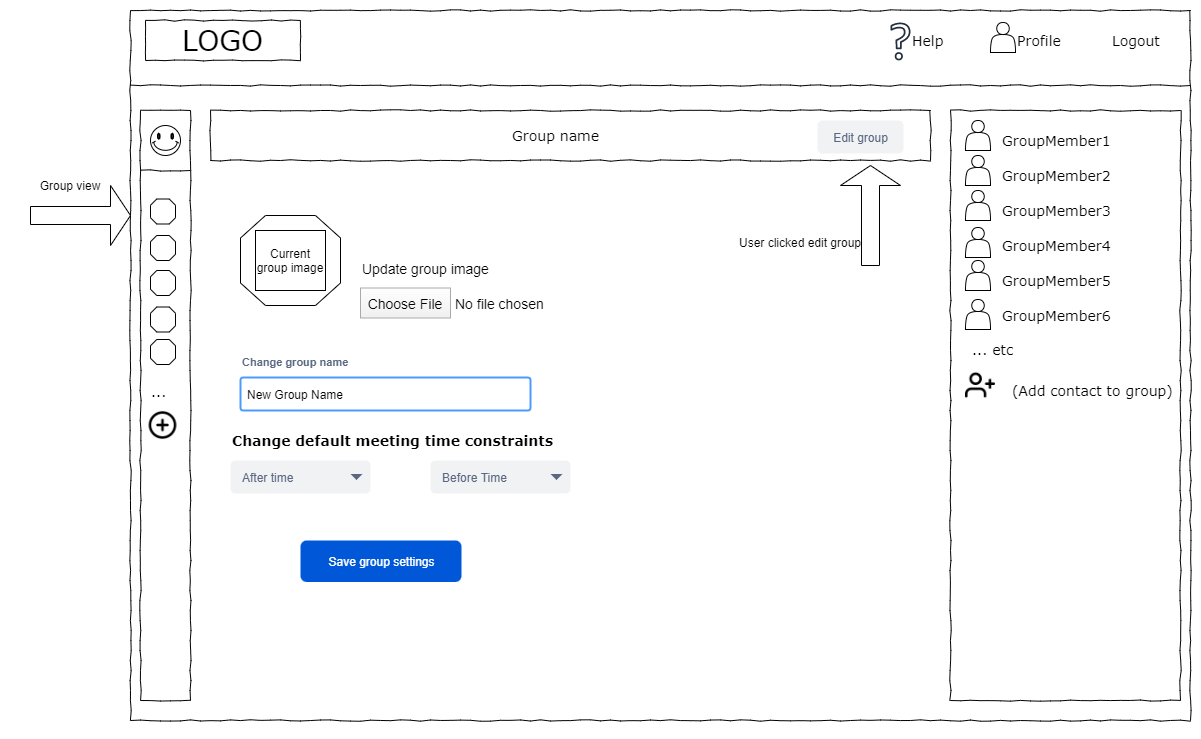

The diagram above was exported from draw.io. Its source (the exported page's mxGraphModel, read from the mxfile embedded in the PNG):
<mxGraphModel dx="2168" dy="-102" grid="1" gridSize="10" guides="1" tooltips="1" connect="1" arrows="1" fold="1" page="1" pageScale="1" pageWidth="1100" pageHeight="850" background="#ffffff" math="0" shadow="0">
  <root>
    <mxCell id="0" />
    <mxCell id="1" parent="0" />
    <mxCell id="11eux12LOQPgP8-3jukl-22" value="" style="whiteSpace=wrap;html=1;rounded=0;shadow=0;labelBackgroundColor=none;strokeColor=#000000;strokeWidth=1;fillColor=none;fontFamily=Verdana;fontSize=12;fontColor=#000000;align=center;comic=1;" parent="1" vertex="1">
      <mxGeometry x="20" y="860" width="1060" height="710" as="geometry" />
    </mxCell>
    <mxCell id="11eux12LOQPgP8-3jukl-23" value="LOGO" style="whiteSpace=wrap;html=1;rounded=0;shadow=0;labelBackgroundColor=none;strokeWidth=1;fontFamily=Verdana;fontSize=28;align=center;comic=1;" parent="1" vertex="1">
      <mxGeometry x="35" y="870" width="155" height="40" as="geometry" />
    </mxCell>
    <mxCell id="11eux12LOQPgP8-3jukl-24" value="Profile" style="text;html=1;points=[];align=left;verticalAlign=top;spacingTop=-4;fontSize=14;fontFamily=Verdana" parent="1" vertex="1">
      <mxGeometry x="905" y="880" width="60" height="20" as="geometry" />
    </mxCell>
    <mxCell id="11eux12LOQPgP8-3jukl-25" value="Logout" style="text;html=1;points=[];align=left;verticalAlign=top;spacingTop=-4;fontSize=14;fontFamily=Verdana" parent="1" vertex="1">
      <mxGeometry x="1000" y="880" width="60" height="20" as="geometry" />
    </mxCell>
    <mxCell id="11eux12LOQPgP8-3jukl-26" value="" style="whiteSpace=wrap;html=1;rounded=0;shadow=0;labelBackgroundColor=none;strokeWidth=1;fillColor=none;fontFamily=Verdana;fontSize=12;align=center;comic=1;" parent="1" vertex="1">
      <mxGeometry x="30" y="960" width="50" height="590" as="geometry" />
    </mxCell>
    <mxCell id="11eux12LOQPgP8-3jukl-27" value="" style="line;strokeWidth=1;html=1;rounded=0;shadow=0;labelBackgroundColor=none;fillColor=none;fontFamily=Verdana;fontSize=14;fontColor=#000000;align=center;comic=1;" parent="1" vertex="1">
      <mxGeometry x="20" y="930" width="1060" height="10" as="geometry" />
    </mxCell>
    <mxCell id="11eux12LOQPgP8-3jukl-28" value="" style="whiteSpace=wrap;html=1;rounded=0;shadow=0;labelBackgroundColor=none;strokeWidth=1;fillColor=none;fontFamily=Verdana;fontSize=12;align=center;comic=1;" parent="1" vertex="1">
      <mxGeometry x="100" y="960" width="720" height="50" as="geometry" />
    </mxCell>
    <mxCell id="11eux12LOQPgP8-3jukl-29" value="Group name" style="text;html=1;points=[];align=left;verticalAlign=top;spacingTop=-4;fontSize=14;fontFamily=Verdana" parent="1" vertex="1">
      <mxGeometry x="400" y="975" width="60" height="20" as="geometry" />
    </mxCell>
    <mxCell id="11eux12LOQPgP8-3jukl-32" value="" style="whiteSpace=wrap;html=1;rounded=0;shadow=0;labelBackgroundColor=none;strokeWidth=1;fillColor=none;fontFamily=Verdana;fontSize=12;align=center;comic=1;" parent="1" vertex="1">
      <mxGeometry x="840" y="960" width="230" height="590" as="geometry" />
    </mxCell>
    <mxCell id="11eux12LOQPgP8-3jukl-38" value="..." style="text;html=1;points=[];align=left;verticalAlign=top;spacingTop=-4;fontSize=14;fontFamily=Verdana" parent="1" vertex="1">
      <mxGeometry x="39" y="1231" width="31" height="20" as="geometry" />
    </mxCell>
    <mxCell id="11eux12LOQPgP8-3jukl-42" value="GroupMember1" style="text;html=1;points=[];align=left;verticalAlign=top;spacingTop=-4;fontSize=14;fontFamily=Verdana" parent="1" vertex="1">
      <mxGeometry x="890" y="980" width="140" height="20" as="geometry" />
    </mxCell>
    <mxCell id="11eux12LOQPgP8-3jukl-43" value="GroupMember2" style="text;html=1;points=[];align=left;verticalAlign=top;spacingTop=-4;fontSize=14;fontFamily=Verdana" parent="1" vertex="1">
      <mxGeometry x="890" y="1015" width="140" height="20" as="geometry" />
    </mxCell>
    <mxCell id="11eux12LOQPgP8-3jukl-44" value="GroupMember3" style="text;html=1;points=[];align=left;verticalAlign=top;spacingTop=-4;fontSize=14;fontFamily=Verdana" parent="1" vertex="1">
      <mxGeometry x="890" y="1050" width="140" height="20" as="geometry" />
    </mxCell>
    <mxCell id="11eux12LOQPgP8-3jukl-45" value="GroupMember4" style="text;html=1;points=[];align=left;verticalAlign=top;spacingTop=-4;fontSize=14;fontFamily=Verdana" parent="1" vertex="1">
      <mxGeometry x="890" y="1085" width="140" height="20" as="geometry" />
    </mxCell>
    <mxCell id="11eux12LOQPgP8-3jukl-46" value="GroupMember5" style="text;html=1;points=[];align=left;verticalAlign=top;spacingTop=-4;fontSize=14;fontFamily=Verdana" parent="1" vertex="1">
      <mxGeometry x="890" y="1120" width="140" height="20" as="geometry" />
    </mxCell>
    <mxCell id="11eux12LOQPgP8-3jukl-47" value="GroupMember6" style="text;html=1;points=[];align=left;verticalAlign=top;spacingTop=-4;fontSize=14;fontFamily=Verdana" parent="1" vertex="1">
      <mxGeometry x="890" y="1155" width="140" height="20" as="geometry" />
    </mxCell>
    <mxCell id="11eux12LOQPgP8-3jukl-48" value="" style="verticalLabelPosition=bottom;verticalAlign=top;html=1;shape=mxgraph.basic.smiley" parent="1" vertex="1">
      <mxGeometry x="40" y="975" width="30" height="30" as="geometry" />
    </mxCell>
    <mxCell id="11eux12LOQPgP8-3jukl-49" value="" style="verticalLabelPosition=bottom;verticalAlign=top;html=1;shape=mxgraph.basic.polygon;polyCoords=[[0.25,0],[0.75,0],[1,0.25],[1,0.75],[0.75,1],[0.25,1],[0,0.75],[0,0.25]];polyline=0;" parent="1" vertex="1">
      <mxGeometry x="40" y="1048.5" width="25" height="25" as="geometry" />
    </mxCell>
    <mxCell id="11eux12LOQPgP8-3jukl-50" value="" style="verticalLabelPosition=bottom;verticalAlign=top;html=1;shape=mxgraph.basic.polygon;polyCoords=[[0.25,0],[0.75,0],[1,0.25],[1,0.75],[0.75,1],[0.25,1],[0,0.75],[0,0.25]];polyline=0;" parent="1" vertex="1">
      <mxGeometry x="40" y="1085" width="25" height="25" as="geometry" />
    </mxCell>
    <mxCell id="11eux12LOQPgP8-3jukl-51" value="" style="verticalLabelPosition=bottom;verticalAlign=top;html=1;shape=mxgraph.basic.polygon;polyCoords=[[0.25,0],[0.75,0],[1,0.25],[1,0.75],[0.75,1],[0.25,1],[0,0.75],[0,0.25]];polyline=0;" parent="1" vertex="1">
      <mxGeometry x="40" y="1120" width="25" height="25" as="geometry" />
    </mxCell>
    <mxCell id="11eux12LOQPgP8-3jukl-52" value="" style="verticalLabelPosition=bottom;verticalAlign=top;html=1;shape=mxgraph.basic.polygon;polyCoords=[[0.25,0],[0.75,0],[1,0.25],[1,0.75],[0.75,1],[0.25,1],[0,0.75],[0,0.25]];polyline=0;" parent="1" vertex="1">
      <mxGeometry x="40" y="1156.5" width="25" height="25" as="geometry" />
    </mxCell>
    <mxCell id="11eux12LOQPgP8-3jukl-53" value="" style="verticalLabelPosition=bottom;verticalAlign=top;html=1;shape=mxgraph.basic.polygon;polyCoords=[[0.25,0],[0.75,0],[1,0.25],[1,0.75],[0.75,1],[0.25,1],[0,0.75],[0,0.25]];polyline=0;" parent="1" vertex="1">
      <mxGeometry x="40" y="1189" width="25" height="25" as="geometry" />
    </mxCell>
    <mxCell id="11eux12LOQPgP8-3jukl-54" value="... etc" style="text;html=1;points=[];align=left;verticalAlign=top;spacingTop=-4;fontSize=14;fontFamily=Verdana" parent="1" vertex="1">
      <mxGeometry x="860" y="1189" width="170" height="20" as="geometry" />
    </mxCell>
    <mxCell id="11eux12LOQPgP8-3jukl-55" value="(Add contact to group)" style="text;html=1;points=[];align=left;verticalAlign=top;spacingTop=-4;fontSize=14;fontFamily=Verdana" parent="1" vertex="1">
      <mxGeometry x="900" y="1230" width="120" height="20" as="geometry" />
    </mxCell>
    <mxCell id="11eux12LOQPgP8-3jukl-56" style="edgeStyle=orthogonalEdgeStyle;rounded=0;orthogonalLoop=1;jettySize=auto;html=1;exitX=0.5;exitY=1;exitDx=0;exitDy=0;" parent="1" source="11eux12LOQPgP8-3jukl-22" target="11eux12LOQPgP8-3jukl-22" edge="1">
      <mxGeometry relative="1" as="geometry" />
    </mxCell>
    <mxCell id="11eux12LOQPgP8-3jukl-57" value="Help" style="text;html=1;points=[];align=left;verticalAlign=top;spacingTop=-4;fontSize=14;fontFamily=Verdana" parent="1" vertex="1">
      <mxGeometry x="800" y="880" width="60" height="20" as="geometry" />
    </mxCell>
    <mxCell id="11eux12LOQPgP8-3jukl-58" value="" style="sketch=0;outlineConnect=0;fontColor=#232F3E;gradientColor=none;fillColor=#232F3E;strokeColor=none;dashed=0;verticalLabelPosition=bottom;verticalAlign=top;align=center;html=1;fontSize=12;fontStyle=0;aspect=fixed;pointerEvents=1;shape=mxgraph.aws4.question;" parent="1" vertex="1">
      <mxGeometry x="780.03" y="872" width="19.97" height="38" as="geometry" />
    </mxCell>
    <mxCell id="11eux12LOQPgP8-3jukl-59" value="" style="shape=actor;whiteSpace=wrap;html=1;" parent="1" vertex="1">
      <mxGeometry x="880" y="872" width="25" height="30" as="geometry" />
    </mxCell>
    <mxCell id="11eux12LOQPgP8-3jukl-60" value="" style="shape=actor;whiteSpace=wrap;html=1;" parent="1" vertex="1">
      <mxGeometry x="855" y="970" width="25" height="30" as="geometry" />
    </mxCell>
    <mxCell id="11eux12LOQPgP8-3jukl-61" value="" style="shape=actor;whiteSpace=wrap;html=1;" parent="1" vertex="1">
      <mxGeometry x="855" y="1005" width="25" height="30" as="geometry" />
    </mxCell>
    <mxCell id="11eux12LOQPgP8-3jukl-62" value="" style="shape=actor;whiteSpace=wrap;html=1;" parent="1" vertex="1">
      <mxGeometry x="855" y="1040" width="25" height="30" as="geometry" />
    </mxCell>
    <mxCell id="11eux12LOQPgP8-3jukl-63" value="" style="shape=actor;whiteSpace=wrap;html=1;" parent="1" vertex="1">
      <mxGeometry x="855" y="1077" width="25" height="30" as="geometry" />
    </mxCell>
    <mxCell id="11eux12LOQPgP8-3jukl-64" value="" style="shape=actor;whiteSpace=wrap;html=1;" parent="1" vertex="1">
      <mxGeometry x="855" y="1110" width="25" height="30" as="geometry" />
    </mxCell>
    <mxCell id="11eux12LOQPgP8-3jukl-65" value="" style="shape=actor;whiteSpace=wrap;html=1;" parent="1" vertex="1">
      <mxGeometry x="855" y="1149" width="25" height="30" as="geometry" />
    </mxCell>
    <mxCell id="11eux12LOQPgP8-3jukl-67" value="" style="shape=singleArrow;whiteSpace=wrap;html=1;" parent="1" vertex="1">
      <mxGeometry x="-80" y="1035" width="100" height="60" as="geometry" />
    </mxCell>
    <mxCell id="11eux12LOQPgP8-3jukl-68" value="Group view" style="text;html=1;strokeColor=none;fillColor=none;align=center;verticalAlign=middle;whiteSpace=wrap;rounded=0;" parent="1" vertex="1">
      <mxGeometry x="-100" y="1020" width="120" height="30" as="geometry" />
    </mxCell>
    <mxCell id="11eux12LOQPgP8-3jukl-72" value="" style="shape=image;html=1;verticalAlign=top;verticalLabelPosition=bottom;labelBackgroundColor=#ffffff;imageAspect=0;aspect=fixed;image=https://cdn4.iconfinder.com/data/icons/feather/24/user-plus-128.png" parent="1" vertex="1">
      <mxGeometry x="855" y="1220" width="30" height="30" as="geometry" />
    </mxCell>
    <mxCell id="11eux12LOQPgP8-3jukl-74" value="" style="shape=image;html=1;verticalAlign=top;verticalLabelPosition=bottom;labelBackgroundColor=#ffffff;imageAspect=0;aspect=fixed;image=https://cdn1.iconfinder.com/data/icons/feather-2/24/plus-circle-128.png" parent="1" vertex="1">
      <mxGeometry x="37.5" y="1260" width="30" height="30" as="geometry" />
    </mxCell>
    <mxCell id="11eux12LOQPgP8-3jukl-75" value="&lt;b&gt;Change default meeting time constraints&lt;/b&gt;" style="text;html=1;points=[];align=left;verticalAlign=top;spacingTop=-4;fontSize=14;fontFamily=Verdana" parent="1" vertex="1">
      <mxGeometry x="120" y="1280" width="260" height="20" as="geometry" />
    </mxCell>
    <mxCell id="8MLmgprm4ApJijjYlU4C-1" value="" style="line;strokeWidth=1;html=1;rounded=0;shadow=0;labelBackgroundColor=none;fillColor=none;fontFamily=Verdana;fontSize=14;fontColor=#000000;align=center;comic=1;" parent="1" vertex="1">
      <mxGeometry x="30" y="1015" width="50" height="10" as="geometry" />
    </mxCell>
    <mxCell id="yU5Lpswqs8E7SCSswwPH-11" value="After time" style="rounded=1;fillColor=#F1F2F4;strokeColor=none;html=1;fontColor=#596780;align=left;fontSize=12;spacingLeft=10;sketch=0;" parent="1" vertex="1">
      <mxGeometry x="120" y="1310" width="140" height="33" as="geometry" />
    </mxCell>
    <mxCell id="yU5Lpswqs8E7SCSswwPH-12" value="" style="shape=triangle;direction=south;fillColor=#596780;strokeColor=none;html=1;sketch=0;" parent="yU5Lpswqs8E7SCSswwPH-11" vertex="1">
      <mxGeometry x="1" y="0.5" width="12" height="6" relative="1" as="geometry">
        <mxPoint x="-20" y="-3" as="offset" />
      </mxGeometry>
    </mxCell>
    <mxCell id="yU5Lpswqs8E7SCSswwPH-13" value="Before Time" style="rounded=1;fillColor=#F1F2F4;strokeColor=none;html=1;fontColor=#596780;align=left;fontSize=12;spacingLeft=10;sketch=0;" parent="1" vertex="1">
      <mxGeometry x="320" y="1310" width="140" height="33" as="geometry" />
    </mxCell>
    <mxCell id="yU5Lpswqs8E7SCSswwPH-14" value="" style="shape=triangle;direction=south;fillColor=#596780;strokeColor=none;html=1;sketch=0;" parent="yU5Lpswqs8E7SCSswwPH-13" vertex="1">
      <mxGeometry x="1" y="0.5" width="12" height="6" relative="1" as="geometry">
        <mxPoint x="-20" y="-3" as="offset" />
      </mxGeometry>
    </mxCell>
    <mxCell id="yU5Lpswqs8E7SCSswwPH-15" value="Save group settings" style="rounded=1;fillColor=#0057D8;align=center;strokeColor=none;html=1;fontColor=#ffffff;fontSize=12;sketch=0;" parent="1" vertex="1">
      <mxGeometry x="190" y="1390" width="161" height="41.5" as="geometry" />
    </mxCell>
    <mxCell id="1GX5Jh8rNwK6Slbq48T9-1" value="Edit group" style="rounded=1;fillColor=#F1F2F4;strokeColor=none;html=1;fontColor=#596780;align=center;verticalAlign=middle;fontStyle=0;fontSize=12;sketch=0;" parent="1" vertex="1">
      <mxGeometry x="707" y="970" width="86" height="33" as="geometry" />
    </mxCell>
    <mxCell id="1GX5Jh8rNwK6Slbq48T9-2" value="User clicked edit group" style="text;html=1;strokeColor=none;fillColor=none;align=center;verticalAlign=middle;whiteSpace=wrap;rounded=0;" parent="1" vertex="1">
      <mxGeometry x="620" y="1060" width="140" height="64" as="geometry" />
    </mxCell>
    <mxCell id="1GX5Jh8rNwK6Slbq48T9-3" value="" style="shape=singleArrow;whiteSpace=wrap;html=1;direction=north;" parent="1" vertex="1">
      <mxGeometry x="730" y="1015" width="60" height="100" as="geometry" />
    </mxCell>
    <mxCell id="1GX5Jh8rNwK6Slbq48T9-6" value="" style="verticalLabelPosition=bottom;verticalAlign=top;html=1;shape=mxgraph.basic.polygon;polyCoords=[[0.25,0],[0.75,0],[1,0.25],[1,0.75],[0.75,1],[0.25,1],[0,0.75],[0,0.25]];polyline=0;" parent="1" vertex="1">
      <mxGeometry x="130" y="1065" width="100" height="90" as="geometry" />
    </mxCell>
    <mxCell id="1GX5Jh8rNwK6Slbq48T9-9" value="Update group image" style="fillColor=none;strokeColor=none;align=left;fontSize=14;" parent="1" vertex="1">
      <mxGeometry x="250" y="1097.5" width="150" height="40" as="geometry" />
    </mxCell>
    <mxCell id="1GX5Jh8rNwK6Slbq48T9-10" value="Choose File" style="fillColor=#FEFEFE;strokeColor=#AAAAAA;fontSize=14;gradientColor=#F0F0F0;" parent="1" vertex="1">
      <mxGeometry x="250" y="1137.5" width="90" height="30" as="geometry" />
    </mxCell>
    <mxCell id="1GX5Jh8rNwK6Slbq48T9-11" value="No file chosen" style="fillColor=none;strokeColor=none;align=left;fontSize=14;spacing=5;" parent="1" vertex="1">
      <mxGeometry x="340" y="1137.5" width="100" height="30" as="geometry" />
    </mxCell>
    <mxCell id="1GX5Jh8rNwK6Slbq48T9-13" value="Current group image" style="rounded=0;whiteSpace=wrap;html=1;" parent="1" vertex="1">
      <mxGeometry x="145" y="1080" width="70" height="60" as="geometry" />
    </mxCell>
    <mxCell id="1GX5Jh8rNwK6Slbq48T9-15" value="Change group name" style="fillColor=none;strokeColor=none;html=1;fontSize=11;fontStyle=0;align=left;fontColor=#596780;fontStyle=1;fontSize=11" parent="1" vertex="1">
      <mxGeometry x="130" y="1202" width="240" height="20" as="geometry" />
    </mxCell>
    <mxCell id="1GX5Jh8rNwK6Slbq48T9-16" value="New Group Name" style="rounded=1;arcSize=9;align=left;spacingLeft=5;strokeColor=#4C9AFF;html=1;strokeWidth=2;fontSize=12" parent="1" vertex="1">
      <mxGeometry x="130" y="1227" width="290" height="33" as="geometry" />
    </mxCell>
  </root>
</mxGraphModel>